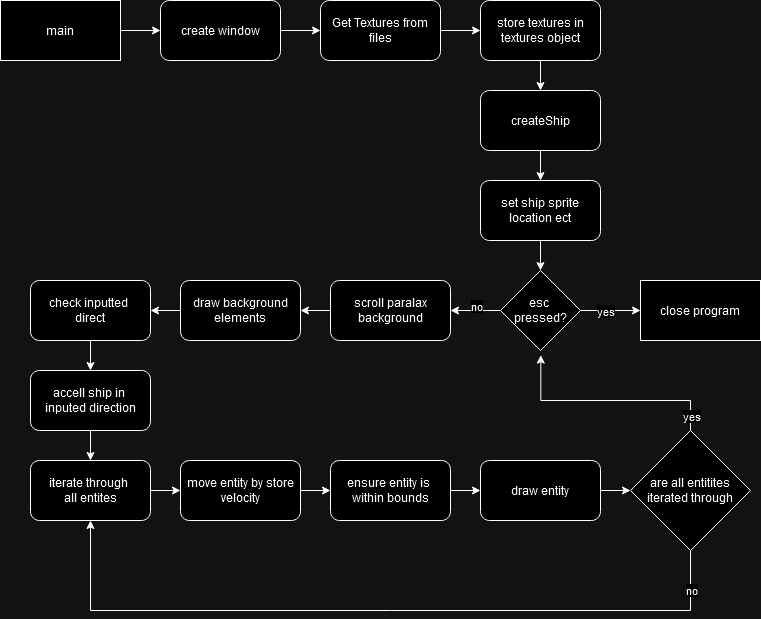

The diagram above was exported from draw.io. Its source (the exported page's mxGraphModel, read from the mxfile embedded in the PNG):
<mxGraphModel dx="1434" dy="782" grid="1" gridSize="10" guides="1" tooltips="1" connect="1" arrows="1" fold="1" page="1" pageScale="1" pageWidth="827" pageHeight="1169" math="0" shadow="0">
  <root>
    <mxCell id="0" />
    <mxCell id="1" parent="0" />
    <mxCell id="cKFNGJ6fv8SmddQC73bc-3" value="" style="edgeStyle=orthogonalEdgeStyle;rounded=0;orthogonalLoop=1;jettySize=auto;html=1;" edge="1" parent="1" source="cKFNGJ6fv8SmddQC73bc-1" target="cKFNGJ6fv8SmddQC73bc-2">
      <mxGeometry relative="1" as="geometry" />
    </mxCell>
    <mxCell id="cKFNGJ6fv8SmddQC73bc-1" value="main" style="rounded=0;whiteSpace=wrap;html=1;" vertex="1" parent="1">
      <mxGeometry x="40" y="40" width="120" height="60" as="geometry" />
    </mxCell>
    <mxCell id="cKFNGJ6fv8SmddQC73bc-5" value="" style="edgeStyle=orthogonalEdgeStyle;rounded=0;orthogonalLoop=1;jettySize=auto;html=1;" edge="1" parent="1" source="cKFNGJ6fv8SmddQC73bc-2" target="cKFNGJ6fv8SmddQC73bc-4">
      <mxGeometry relative="1" as="geometry" />
    </mxCell>
    <mxCell id="cKFNGJ6fv8SmddQC73bc-2" value="create window" style="whiteSpace=wrap;html=1;rounded=1;" vertex="1" parent="1">
      <mxGeometry x="200" y="40" width="120" height="60" as="geometry" />
    </mxCell>
    <mxCell id="cKFNGJ6fv8SmddQC73bc-7" value="" style="edgeStyle=orthogonalEdgeStyle;rounded=0;orthogonalLoop=1;jettySize=auto;html=1;" edge="1" parent="1" source="cKFNGJ6fv8SmddQC73bc-22" target="cKFNGJ6fv8SmddQC73bc-6">
      <mxGeometry relative="1" as="geometry" />
    </mxCell>
    <mxCell id="cKFNGJ6fv8SmddQC73bc-4" value="Get Textures from files" style="whiteSpace=wrap;html=1;rounded=1;" vertex="1" parent="1">
      <mxGeometry x="360" y="40" width="120" height="60" as="geometry" />
    </mxCell>
    <mxCell id="cKFNGJ6fv8SmddQC73bc-6" value="createShip" style="whiteSpace=wrap;html=1;rounded=1;" vertex="1" parent="1">
      <mxGeometry x="520" y="130" width="120" height="60" as="geometry" />
    </mxCell>
    <mxCell id="cKFNGJ6fv8SmddQC73bc-12" value="" style="edgeStyle=orthogonalEdgeStyle;rounded=0;orthogonalLoop=1;jettySize=auto;html=1;" edge="1" parent="1" source="cKFNGJ6fv8SmddQC73bc-24" target="cKFNGJ6fv8SmddQC73bc-10">
      <mxGeometry relative="1" as="geometry">
        <mxPoint x="590" y="260" as="targetPoint" />
        <mxPoint x="590" y="200" as="sourcePoint" />
      </mxGeometry>
    </mxCell>
    <mxCell id="cKFNGJ6fv8SmddQC73bc-14" value="" style="edgeStyle=orthogonalEdgeStyle;rounded=0;orthogonalLoop=1;jettySize=auto;html=1;" edge="1" parent="1" source="cKFNGJ6fv8SmddQC73bc-10" target="cKFNGJ6fv8SmddQC73bc-13">
      <mxGeometry relative="1" as="geometry" />
    </mxCell>
    <mxCell id="cKFNGJ6fv8SmddQC73bc-15" value="yes" style="edgeLabel;html=1;align=center;verticalAlign=middle;resizable=0;points=[];" vertex="1" connectable="0" parent="cKFNGJ6fv8SmddQC73bc-14">
      <mxGeometry x="-0.1952" relative="1" as="geometry">
        <mxPoint as="offset" />
      </mxGeometry>
    </mxCell>
    <mxCell id="cKFNGJ6fv8SmddQC73bc-16" style="edgeStyle=orthogonalEdgeStyle;rounded=0;orthogonalLoop=1;jettySize=auto;html=1;exitX=0;exitY=0.5;exitDx=0;exitDy=0;" edge="1" parent="1" source="cKFNGJ6fv8SmddQC73bc-10" target="cKFNGJ6fv8SmddQC73bc-21">
      <mxGeometry relative="1" as="geometry">
        <mxPoint x="580" y="460" as="targetPoint" />
        <mxPoint x="590" y="430" as="sourcePoint" />
        <Array as="points">
          <mxPoint x="520" y="350" />
          <mxPoint x="520" y="350" />
        </Array>
      </mxGeometry>
    </mxCell>
    <mxCell id="cKFNGJ6fv8SmddQC73bc-17" value="no" style="edgeLabel;html=1;align=center;verticalAlign=middle;resizable=0;points=[];" vertex="1" connectable="0" parent="cKFNGJ6fv8SmddQC73bc-16">
      <mxGeometry x="-0.0105" relative="1" as="geometry">
        <mxPoint y="-5" as="offset" />
      </mxGeometry>
    </mxCell>
    <mxCell id="cKFNGJ6fv8SmddQC73bc-10" value="&lt;div&gt;esc&amp;nbsp;&lt;/div&gt;&lt;div&gt;pressed?&lt;/div&gt;" style="rhombus;whiteSpace=wrap;html=1;" vertex="1" parent="1">
      <mxGeometry x="540" y="310" width="80" height="80" as="geometry" />
    </mxCell>
    <mxCell id="cKFNGJ6fv8SmddQC73bc-13" value="close program" style="rounded=0;whiteSpace=wrap;html=1;" vertex="1" parent="1">
      <mxGeometry x="680" y="320" width="120" height="60" as="geometry" />
    </mxCell>
    <mxCell id="cKFNGJ6fv8SmddQC73bc-20" value="" style="edgeStyle=orthogonalEdgeStyle;rounded=0;orthogonalLoop=1;jettySize=auto;html=1;" edge="1" parent="1" source="cKFNGJ6fv8SmddQC73bc-18" target="cKFNGJ6fv8SmddQC73bc-19">
      <mxGeometry relative="1" as="geometry" />
    </mxCell>
    <mxCell id="cKFNGJ6fv8SmddQC73bc-18" value="&lt;div&gt;check inputted&amp;nbsp;&lt;/div&gt;&lt;div&gt;direct&lt;/div&gt;" style="rounded=1;whiteSpace=wrap;html=1;" vertex="1" parent="1">
      <mxGeometry x="70" y="320" width="120" height="60" as="geometry" />
    </mxCell>
    <mxCell id="cKFNGJ6fv8SmddQC73bc-30" value="" style="edgeStyle=orthogonalEdgeStyle;rounded=0;orthogonalLoop=1;jettySize=auto;html=1;" edge="1" parent="1" source="cKFNGJ6fv8SmddQC73bc-19" target="cKFNGJ6fv8SmddQC73bc-29">
      <mxGeometry relative="1" as="geometry" />
    </mxCell>
    <mxCell id="cKFNGJ6fv8SmddQC73bc-19" value="&lt;div&gt;accell ship in&amp;nbsp;&lt;/div&gt;&lt;div&gt;inputed direction&lt;/div&gt;" style="whiteSpace=wrap;html=1;rounded=1;" vertex="1" parent="1">
      <mxGeometry x="70" y="410" width="120" height="60" as="geometry" />
    </mxCell>
    <mxCell id="cKFNGJ6fv8SmddQC73bc-26" style="edgeStyle=orthogonalEdgeStyle;rounded=0;orthogonalLoop=1;jettySize=auto;html=1;" edge="1" parent="1" source="cKFNGJ6fv8SmddQC73bc-21" target="cKFNGJ6fv8SmddQC73bc-27">
      <mxGeometry relative="1" as="geometry">
        <mxPoint x="460" y="450" as="targetPoint" />
      </mxGeometry>
    </mxCell>
    <mxCell id="cKFNGJ6fv8SmddQC73bc-21" value="scroll paralax background" style="rounded=1;whiteSpace=wrap;html=1;" vertex="1" parent="1">
      <mxGeometry x="370" y="320" width="120" height="60" as="geometry" />
    </mxCell>
    <mxCell id="cKFNGJ6fv8SmddQC73bc-23" value="" style="edgeStyle=orthogonalEdgeStyle;rounded=0;orthogonalLoop=1;jettySize=auto;html=1;" edge="1" parent="1" source="cKFNGJ6fv8SmddQC73bc-4" target="cKFNGJ6fv8SmddQC73bc-22">
      <mxGeometry relative="1" as="geometry">
        <mxPoint x="480" y="70" as="sourcePoint" />
        <mxPoint x="590" y="200" as="targetPoint" />
      </mxGeometry>
    </mxCell>
    <mxCell id="cKFNGJ6fv8SmddQC73bc-22" value="store textures in textures object" style="rounded=1;whiteSpace=wrap;html=1;" vertex="1" parent="1">
      <mxGeometry x="520" y="40" width="120" height="60" as="geometry" />
    </mxCell>
    <mxCell id="cKFNGJ6fv8SmddQC73bc-25" value="" style="edgeStyle=orthogonalEdgeStyle;rounded=0;orthogonalLoop=1;jettySize=auto;html=1;" edge="1" parent="1" source="cKFNGJ6fv8SmddQC73bc-6" target="cKFNGJ6fv8SmddQC73bc-24">
      <mxGeometry relative="1" as="geometry">
        <mxPoint x="580" y="360" as="targetPoint" />
        <mxPoint x="580" y="200" as="sourcePoint" />
      </mxGeometry>
    </mxCell>
    <mxCell id="cKFNGJ6fv8SmddQC73bc-24" value="set ship sprite location ect" style="rounded=1;whiteSpace=wrap;html=1;" vertex="1" parent="1">
      <mxGeometry x="520" y="220" width="120" height="60" as="geometry" />
    </mxCell>
    <mxCell id="cKFNGJ6fv8SmddQC73bc-28" style="edgeStyle=orthogonalEdgeStyle;rounded=0;orthogonalLoop=1;jettySize=auto;html=1;" edge="1" parent="1" source="cKFNGJ6fv8SmddQC73bc-27" target="cKFNGJ6fv8SmddQC73bc-18">
      <mxGeometry relative="1" as="geometry" />
    </mxCell>
    <mxCell id="cKFNGJ6fv8SmddQC73bc-27" value="draw background elements" style="rounded=1;whiteSpace=wrap;html=1;" vertex="1" parent="1">
      <mxGeometry x="220" y="320" width="120" height="60" as="geometry" />
    </mxCell>
    <mxCell id="cKFNGJ6fv8SmddQC73bc-32" value="" style="edgeStyle=orthogonalEdgeStyle;rounded=0;orthogonalLoop=1;jettySize=auto;html=1;" edge="1" parent="1" source="cKFNGJ6fv8SmddQC73bc-29" target="cKFNGJ6fv8SmddQC73bc-31">
      <mxGeometry relative="1" as="geometry" />
    </mxCell>
    <mxCell id="cKFNGJ6fv8SmddQC73bc-29" value="&lt;div&gt;iterate through&amp;nbsp;&lt;/div&gt;&lt;div&gt;all entites&lt;/div&gt;" style="whiteSpace=wrap;html=1;rounded=1;" vertex="1" parent="1">
      <mxGeometry x="70" y="500" width="120" height="60" as="geometry" />
    </mxCell>
    <mxCell id="cKFNGJ6fv8SmddQC73bc-34" style="edgeStyle=orthogonalEdgeStyle;rounded=0;orthogonalLoop=1;jettySize=auto;html=1;entryX=0;entryY=0.5;entryDx=0;entryDy=0;" edge="1" parent="1" source="cKFNGJ6fv8SmddQC73bc-37" target="cKFNGJ6fv8SmddQC73bc-39">
      <mxGeometry relative="1" as="geometry" />
    </mxCell>
    <mxCell id="cKFNGJ6fv8SmddQC73bc-31" value="move entity by store velocity" style="whiteSpace=wrap;html=1;rounded=1;" vertex="1" parent="1">
      <mxGeometry x="220" y="500" width="120" height="60" as="geometry" />
    </mxCell>
    <mxCell id="cKFNGJ6fv8SmddQC73bc-35" style="edgeStyle=orthogonalEdgeStyle;rounded=0;orthogonalLoop=1;jettySize=auto;html=1;entryX=0.5;entryY=1;entryDx=0;entryDy=0;" edge="1" parent="1" source="cKFNGJ6fv8SmddQC73bc-33" target="cKFNGJ6fv8SmddQC73bc-29">
      <mxGeometry relative="1" as="geometry">
        <Array as="points">
          <mxPoint x="730" y="650" />
          <mxPoint x="130" y="650" />
        </Array>
      </mxGeometry>
    </mxCell>
    <mxCell id="cKFNGJ6fv8SmddQC73bc-36" value="no" style="edgeLabel;html=1;align=center;verticalAlign=middle;resizable=0;points=[];" vertex="1" connectable="0" parent="cKFNGJ6fv8SmddQC73bc-35">
      <mxGeometry x="-0.8719" y="-1" relative="1" as="geometry">
        <mxPoint x="1" y="-9" as="offset" />
      </mxGeometry>
    </mxCell>
    <mxCell id="cKFNGJ6fv8SmddQC73bc-33" value="are all entitites iterated through" style="rhombus;whiteSpace=wrap;html=1;" vertex="1" parent="1">
      <mxGeometry x="670" y="470" width="120" height="120" as="geometry" />
    </mxCell>
    <mxCell id="cKFNGJ6fv8SmddQC73bc-38" value="" style="edgeStyle=orthogonalEdgeStyle;rounded=0;orthogonalLoop=1;jettySize=auto;html=1;entryX=0;entryY=0.5;entryDx=0;entryDy=0;" edge="1" parent="1" source="cKFNGJ6fv8SmddQC73bc-31" target="cKFNGJ6fv8SmddQC73bc-37">
      <mxGeometry relative="1" as="geometry">
        <mxPoint x="340" y="530" as="sourcePoint" />
        <mxPoint x="480" y="530" as="targetPoint" />
      </mxGeometry>
    </mxCell>
    <mxCell id="cKFNGJ6fv8SmddQC73bc-37" value="&lt;div&gt;ensure entity is&amp;nbsp;&lt;/div&gt;&lt;div&gt;within bounds&lt;/div&gt;" style="rounded=1;whiteSpace=wrap;html=1;" vertex="1" parent="1">
      <mxGeometry x="370" y="500" width="120" height="60" as="geometry" />
    </mxCell>
    <mxCell id="cKFNGJ6fv8SmddQC73bc-42" style="edgeStyle=orthogonalEdgeStyle;rounded=0;orthogonalLoop=1;jettySize=auto;html=1;entryX=0;entryY=0.5;entryDx=0;entryDy=0;" edge="1" parent="1" source="cKFNGJ6fv8SmddQC73bc-39" target="cKFNGJ6fv8SmddQC73bc-33">
      <mxGeometry relative="1" as="geometry" />
    </mxCell>
    <mxCell id="cKFNGJ6fv8SmddQC73bc-39" value="draw entity" style="rounded=1;whiteSpace=wrap;html=1;" vertex="1" parent="1">
      <mxGeometry x="520" y="500" width="120" height="60" as="geometry" />
    </mxCell>
    <mxCell id="cKFNGJ6fv8SmddQC73bc-40" style="edgeStyle=orthogonalEdgeStyle;rounded=0;orthogonalLoop=1;jettySize=auto;html=1;entryX=0.504;entryY=1.058;entryDx=0;entryDy=0;entryPerimeter=0;" edge="1" parent="1" source="cKFNGJ6fv8SmddQC73bc-33" target="cKFNGJ6fv8SmddQC73bc-10">
      <mxGeometry relative="1" as="geometry">
        <Array as="points">
          <mxPoint x="730" y="440" />
          <mxPoint x="580" y="440" />
        </Array>
      </mxGeometry>
    </mxCell>
    <mxCell id="cKFNGJ6fv8SmddQC73bc-41" value="yes" style="edgeLabel;html=1;align=center;verticalAlign=middle;resizable=0;points=[];" vertex="1" connectable="0" parent="cKFNGJ6fv8SmddQC73bc-40">
      <mxGeometry x="-0.8637" relative="1" as="geometry">
        <mxPoint as="offset" />
      </mxGeometry>
    </mxCell>
  </root>
</mxGraphModel>